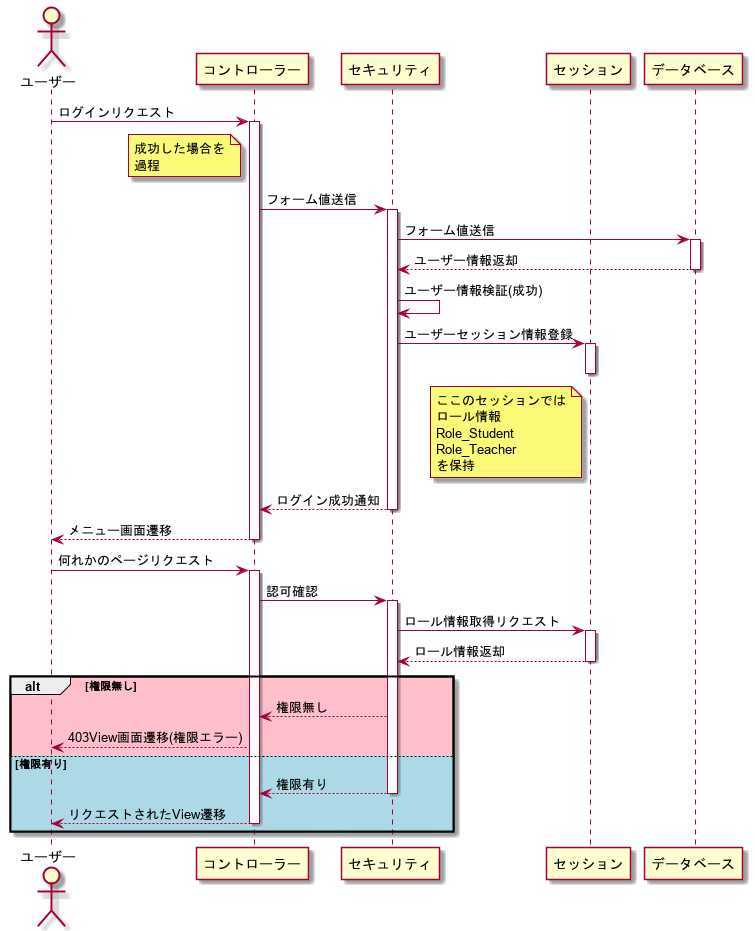

The diagram above was rendered by PlantUML. Its source (embedded in the PNG):
@startuml
actor "ユーザー" as user

participant "コントローラー" as con
participant "セキュリティ" as sec
participant "セッション" as session
participant "データベース" as db

user -> con : ログインリクエスト
activate con
note left of con
    成功した場合を
    過程
end note

con -> sec : フォーム値送信
activate sec
sec -> db : フォーム値送信
activate db
db --> sec : ユーザー情報返却
deactivate db
sec -> sec : ユーザー情報検証(成功)
sec -> session : ユーザーセッション情報登録
note left of session
    ここのセッションでは
    ロール情報
    Role_Student
    Role_Teacher
    を保持
end note
activate session
deactivate session
sec --> con : ログイン成功通知
deactivate sec
con --> user: メニュー画面遷移
deactivate con

user -> con: 何れかのページリクエスト
activate con
con -> sec: 認可確認
activate sec
sec -> session: ロール情報取得リクエスト
activate session
session --> sec: ロール情報返却
deactivate session
alt #pink 権限無し
    sec --> con: 権限無し
    con --> user: 403View画面遷移(権限エラー)
else #lightblue 権限有り
    sec --> con: 権限有り
    deactivate sec
    con --> user: リクエストされたView遷移
    deactivate con
end
@enduml